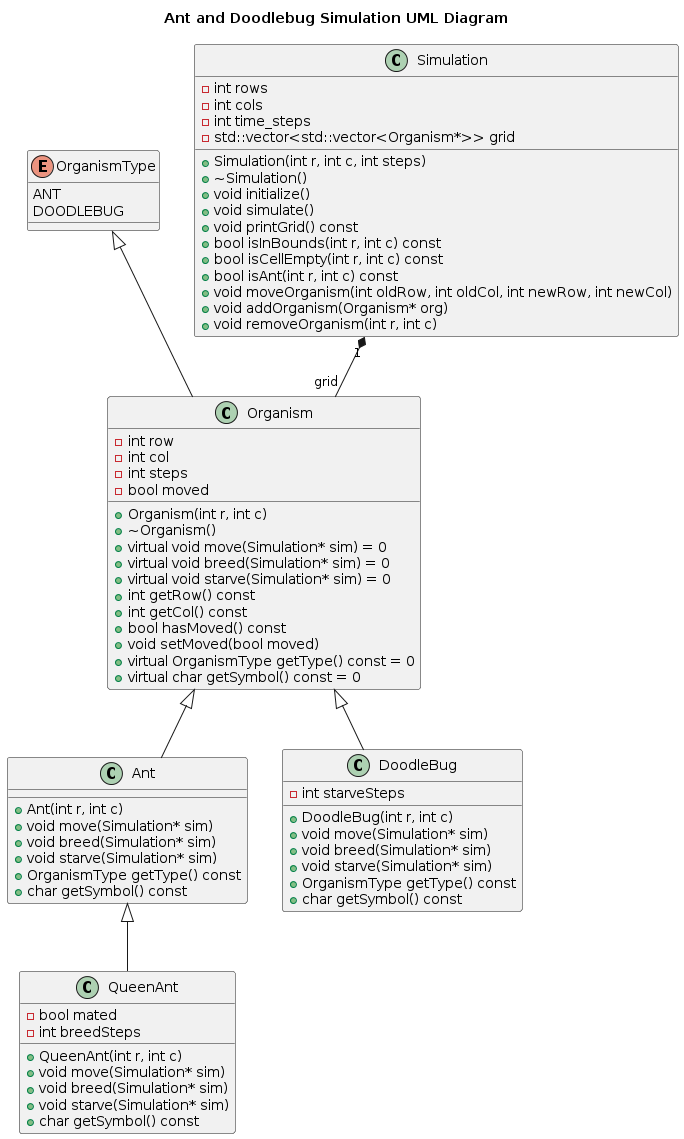

The diagram above was rendered by PlantUML. Its source (embedded in the PNG):
@startuml
title Ant and Doodlebug Simulation UML Diagram

class Organism {
    - int row
    - int col
    - int steps
    - bool moved
    __
    + Organism(int r, int c)
    + ~Organism()
    + virtual void move(Simulation* sim) = 0
    + virtual void breed(Simulation* sim) = 0
    + virtual void starve(Simulation* sim) = 0
    + int getRow() const
    + int getCol() const
    + bool hasMoved() const
    + void setMoved(bool moved)
    + virtual OrganismType getType() const = 0
    + virtual char getSymbol() const = 0
}

enum OrganismType {
    ANT
    DOODLEBUG
}

class Ant {
    + Ant(int r, int c)
    + void move(Simulation* sim)
    + void breed(Simulation* sim)
    + void starve(Simulation* sim)
    + OrganismType getType() const
    + char getSymbol() const
}

class QueenAnt {
    - bool mated
    - int breedSteps
    __
    + QueenAnt(int r, int c)
    + void move(Simulation* sim)
    + void breed(Simulation* sim)
    + void starve(Simulation* sim)
    + char getSymbol() const
}

class DoodleBug {
    - int starveSteps
    __
    + DoodleBug(int r, int c)
    + void move(Simulation* sim)
    + void breed(Simulation* sim)
    + void starve(Simulation* sim)
    + OrganismType getType() const
    + char getSymbol() const
}

class Simulation {
    - int rows
    - int cols
    - int time_steps
    - std::vector<std::vector<Organism*>> grid
    __
    + Simulation(int r, int c, int steps)
    + ~Simulation()
    + void initialize()
    + void simulate()
    + void printGrid() const
    + bool isInBounds(int r, int c) const
    + bool isCellEmpty(int r, int c) const
    + bool isAnt(int r, int c) const
    + void moveOrganism(int oldRow, int oldCol, int newRow, int newCol)
    + void addOrganism(Organism* org)
    + void removeOrganism(int r, int c)
}

Organism <|-- Ant
Organism <|-- DoodleBug
Ant <|-- QueenAnt
Simulation "1" *-- "grid" Organism
OrganismType <|-- Organism
@enduml